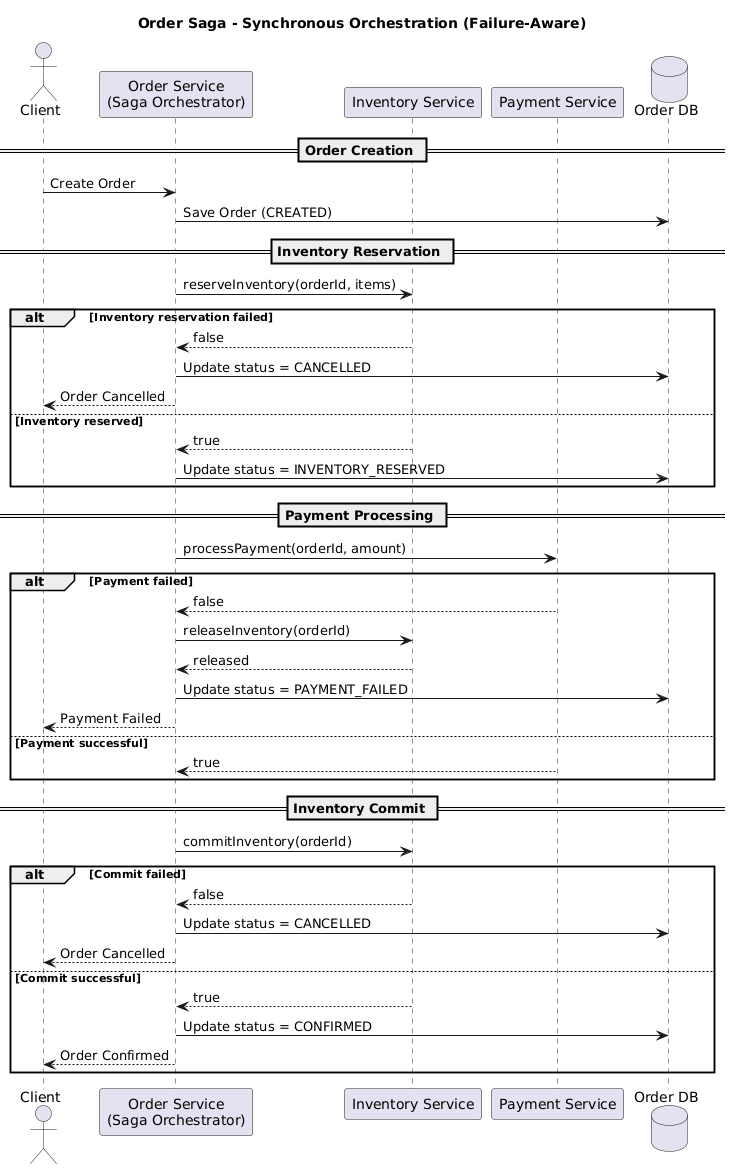

The diagram above was rendered by PlantUML. Its source (embedded in the PNG):
@startuml
title Order Saga - Synchronous Orchestration (Failure-Aware)

actor Client
participant "Order Service\n(Saga Orchestrator)" as Order
participant "Inventory Service" as Inventory
participant "Payment Service" as Payment
database "Order DB" as OrderDB

== Order Creation ==
Client -> Order : Create Order
Order -> OrderDB : Save Order (CREATED)

== Inventory Reservation ==
Order -> Inventory : reserveInventory(orderId, items)

alt Inventory reservation failed
    Inventory --> Order : false
    Order -> OrderDB : Update status = CANCELLED
    Order --> Client : Order Cancelled
else Inventory reserved
    Inventory --> Order : true
    Order -> OrderDB : Update status = INVENTORY_RESERVED
end

== Payment Processing ==
Order -> Payment : processPayment(orderId, amount)

alt Payment failed
    Payment --> Order : false
    Order -> Inventory : releaseInventory(orderId)
    Inventory --> Order : released
    Order -> OrderDB : Update status = PAYMENT_FAILED
    Order --> Client : Payment Failed
else Payment successful
    Payment --> Order : true
end

== Inventory Commit ==
Order -> Inventory : commitInventory(orderId)

alt Commit failed
    Inventory --> Order : false
    Order -> OrderDB : Update status = CANCELLED
    Order --> Client : Order Cancelled
else Commit successful
    Inventory --> Order : true
    Order -> OrderDB : Update status = CONFIRMED
    Order --> Client : Order Confirmed
end
@enduml